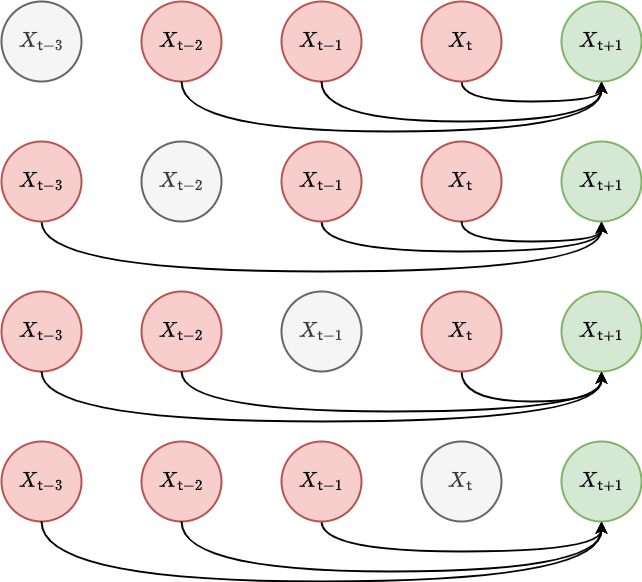

The diagram above was exported from draw.io. Its source (the exported page's mxGraphModel, read from the mxfile embedded in the PNG):
<mxGraphModel dx="884" dy="579" grid="1" gridSize="10" guides="1" tooltips="1" connect="1" arrows="1" fold="1" page="1" pageScale="1" pageWidth="827" pageHeight="1169" math="1" shadow="0">
  <root>
    <mxCell id="0" />
    <mxCell id="1" parent="0" />
    <mxCell id="vaooZN24keL83_q4J9rQ-1" value="" style="curved=1;endArrow=classic;html=1;rounded=0;edgeStyle=orthogonalEdgeStyle;strokeWidth=2;exitX=0.5;exitY=1;exitDx=0;exitDy=0;" edge="1" parent="1" source="vaooZN24keL83_q4J9rQ-4">
      <mxGeometry width="50" height="50" relative="1" as="geometry">
        <mxPoint x="520" y="170" as="sourcePoint" />
        <mxPoint x="640" y="120" as="targetPoint" />
        <Array as="points">
          <mxPoint x="500" y="140" />
          <mxPoint x="640" y="140" />
        </Array>
      </mxGeometry>
    </mxCell>
    <mxCell id="vaooZN24keL83_q4J9rQ-2" value="&lt;font style=&quot;font-size: 18px;&quot;&gt;$$X_{{\sf t}-2}$$&lt;/font&gt;" style="ellipse;whiteSpace=wrap;html=1;aspect=fixed;strokeWidth=2;fillColor=#f8cecc;strokeColor=#b85450;" vertex="1" parent="1">
      <mxGeometry x="180" y="40" width="80" height="80" as="geometry" />
    </mxCell>
    <mxCell id="vaooZN24keL83_q4J9rQ-3" value="&lt;font style=&quot;font-size: 18px;&quot;&gt;$$X_{{\sf t}-1}$$&lt;/font&gt;" style="ellipse;whiteSpace=wrap;html=1;aspect=fixed;strokeWidth=2;fillColor=#f8cecc;strokeColor=#b85450;" vertex="1" parent="1">
      <mxGeometry x="320" y="40" width="80" height="80" as="geometry" />
    </mxCell>
    <mxCell id="vaooZN24keL83_q4J9rQ-4" value="&lt;font style=&quot;font-size: 18px;&quot;&gt;$$X_{{\sf t}}$$&lt;/font&gt;" style="ellipse;whiteSpace=wrap;html=1;aspect=fixed;strokeWidth=2;fillColor=#f8cecc;strokeColor=#b85450;" vertex="1" parent="1">
      <mxGeometry x="460" y="40" width="80" height="80" as="geometry" />
    </mxCell>
    <mxCell id="vaooZN24keL83_q4J9rQ-5" value="&lt;font style=&quot;font-size: 18px;&quot;&gt;$$X_{{\sf t}+1}$$&lt;/font&gt;" style="ellipse;whiteSpace=wrap;html=1;aspect=fixed;strokeWidth=2;fillColor=#d5e8d4;strokeColor=#82b366;" vertex="1" parent="1">
      <mxGeometry x="600" y="40" width="80" height="80" as="geometry" />
    </mxCell>
    <mxCell id="vaooZN24keL83_q4J9rQ-6" value="" style="curved=1;endArrow=classic;html=1;rounded=0;edgeStyle=orthogonalEdgeStyle;strokeWidth=2;exitX=0.5;exitY=1;exitDx=0;exitDy=0;" edge="1" parent="1" source="vaooZN24keL83_q4J9rQ-3">
      <mxGeometry width="50" height="50" relative="1" as="geometry">
        <mxPoint x="500" y="120" as="sourcePoint" />
        <mxPoint x="640" y="120" as="targetPoint" />
        <Array as="points">
          <mxPoint x="360" y="160" />
          <mxPoint x="640" y="160" />
        </Array>
      </mxGeometry>
    </mxCell>
    <mxCell id="vaooZN24keL83_q4J9rQ-13" value="" style="curved=1;endArrow=classic;html=1;rounded=0;edgeStyle=orthogonalEdgeStyle;strokeWidth=2;exitX=0.5;exitY=1;exitDx=0;exitDy=0;" edge="1" parent="1" source="vaooZN24keL83_q4J9rQ-15">
      <mxGeometry width="50" height="50" relative="1" as="geometry">
        <mxPoint x="520" y="310" as="sourcePoint" />
        <mxPoint x="640" y="260" as="targetPoint" />
        <Array as="points">
          <mxPoint x="360" y="290" />
          <mxPoint x="640" y="290" />
        </Array>
      </mxGeometry>
    </mxCell>
    <mxCell id="vaooZN24keL83_q4J9rQ-14" value="&lt;font style=&quot;font-size: 18px;&quot;&gt;$$X_{{\sf t}-2}$$&lt;/font&gt;" style="ellipse;whiteSpace=wrap;html=1;aspect=fixed;strokeWidth=2;fillColor=#f5f5f5;strokeColor=#666666;fontColor=#333333;" vertex="1" parent="1">
      <mxGeometry x="180" y="180" width="80" height="80" as="geometry" />
    </mxCell>
    <mxCell id="vaooZN24keL83_q4J9rQ-15" value="&lt;font style=&quot;font-size: 18px;&quot;&gt;$$X_{{\sf t}-1}$$&lt;/font&gt;" style="ellipse;whiteSpace=wrap;html=1;aspect=fixed;strokeWidth=2;fillColor=#f8cecc;strokeColor=#b85450;" vertex="1" parent="1">
      <mxGeometry x="320" y="180" width="80" height="80" as="geometry" />
    </mxCell>
    <mxCell id="vaooZN24keL83_q4J9rQ-16" value="&lt;font style=&quot;font-size: 18px;&quot;&gt;$$X_{{\sf t}}$$&lt;/font&gt;" style="ellipse;whiteSpace=wrap;html=1;aspect=fixed;strokeWidth=2;fillColor=#f8cecc;strokeColor=#b85450;" vertex="1" parent="1">
      <mxGeometry x="460" y="180" width="80" height="80" as="geometry" />
    </mxCell>
    <mxCell id="vaooZN24keL83_q4J9rQ-17" value="&lt;font style=&quot;font-size: 18px;&quot;&gt;$$X_{{\sf t}+1}$$&lt;/font&gt;" style="ellipse;whiteSpace=wrap;html=1;aspect=fixed;strokeWidth=2;fillColor=#d5e8d4;strokeColor=#82b366;" vertex="1" parent="1">
      <mxGeometry x="600" y="180" width="80" height="80" as="geometry" />
    </mxCell>
    <mxCell id="vaooZN24keL83_q4J9rQ-18" value="" style="curved=1;endArrow=classic;html=1;rounded=0;edgeStyle=orthogonalEdgeStyle;strokeWidth=2;exitX=0.5;exitY=1;exitDx=0;exitDy=0;" edge="1" parent="1" source="vaooZN24keL83_q4J9rQ-21">
      <mxGeometry width="50" height="50" relative="1" as="geometry">
        <mxPoint x="500" y="260" as="sourcePoint" />
        <mxPoint x="640" y="260" as="targetPoint" />
        <Array as="points">
          <mxPoint x="80" y="310" />
          <mxPoint x="640" y="310" />
        </Array>
      </mxGeometry>
    </mxCell>
    <mxCell id="vaooZN24keL83_q4J9rQ-19" value="&lt;font style=&quot;font-size: 18px;&quot;&gt;$$X_{{\sf t}-3}$$&lt;/font&gt;" style="ellipse;whiteSpace=wrap;html=1;aspect=fixed;strokeWidth=2;fillColor=#f5f5f5;fontColor=#333333;strokeColor=#666666;" vertex="1" parent="1">
      <mxGeometry x="40" y="40" width="80" height="80" as="geometry" />
    </mxCell>
    <mxCell id="vaooZN24keL83_q4J9rQ-21" value="&lt;font style=&quot;font-size: 18px;&quot;&gt;$$X_{{\sf t}-3}$$&lt;/font&gt;" style="ellipse;whiteSpace=wrap;html=1;aspect=fixed;strokeWidth=2;fillColor=#f8cecc;strokeColor=#b85450;" vertex="1" parent="1">
      <mxGeometry x="40" y="180" width="80" height="80" as="geometry" />
    </mxCell>
    <mxCell id="vaooZN24keL83_q4J9rQ-22" value="" style="curved=1;endArrow=classic;html=1;rounded=0;edgeStyle=orthogonalEdgeStyle;strokeWidth=2;exitX=0.5;exitY=1;exitDx=0;exitDy=0;" edge="1" parent="1" source="vaooZN24keL83_q4J9rQ-2">
      <mxGeometry width="50" height="50" relative="1" as="geometry">
        <mxPoint x="370" y="130" as="sourcePoint" />
        <mxPoint x="640" y="120" as="targetPoint" />
        <Array as="points">
          <mxPoint x="220" y="170" />
          <mxPoint x="640" y="170" />
        </Array>
      </mxGeometry>
    </mxCell>
    <mxCell id="vaooZN24keL83_q4J9rQ-24" value="" style="curved=1;endArrow=classic;html=1;rounded=0;edgeStyle=orthogonalEdgeStyle;strokeWidth=2;exitX=0.5;exitY=1;exitDx=0;exitDy=0;entryX=0.5;entryY=1;entryDx=0;entryDy=0;" edge="1" parent="1" source="vaooZN24keL83_q4J9rQ-16" target="vaooZN24keL83_q4J9rQ-17">
      <mxGeometry width="50" height="50" relative="1" as="geometry">
        <mxPoint x="370" y="270" as="sourcePoint" />
        <mxPoint x="650" y="270" as="targetPoint" />
        <Array as="points">
          <mxPoint x="500" y="280" />
          <mxPoint x="640" y="280" />
        </Array>
      </mxGeometry>
    </mxCell>
    <mxCell id="vaooZN24keL83_q4J9rQ-26" value="" style="curved=1;endArrow=classic;html=1;rounded=0;edgeStyle=orthogonalEdgeStyle;strokeWidth=2;exitX=0.5;exitY=1;exitDx=0;exitDy=0;" edge="1" parent="1" source="vaooZN24keL83_q4J9rQ-29">
      <mxGeometry width="50" height="50" relative="1" as="geometry">
        <mxPoint x="520" y="460" as="sourcePoint" />
        <mxPoint x="640" y="410" as="targetPoint" />
        <Array as="points">
          <mxPoint x="500" y="440" />
          <mxPoint x="640" y="440" />
        </Array>
      </mxGeometry>
    </mxCell>
    <mxCell id="vaooZN24keL83_q4J9rQ-27" value="&lt;font style=&quot;font-size: 18px;&quot;&gt;$$X_{{\sf t}-2}$$&lt;/font&gt;" style="ellipse;whiteSpace=wrap;html=1;aspect=fixed;strokeWidth=2;fillColor=#f8cecc;strokeColor=#b85450;" vertex="1" parent="1">
      <mxGeometry x="180" y="330" width="80" height="80" as="geometry" />
    </mxCell>
    <mxCell id="vaooZN24keL83_q4J9rQ-28" value="&lt;font style=&quot;font-size: 18px;&quot;&gt;$$X_{{\sf t}-1}$$&lt;/font&gt;" style="ellipse;whiteSpace=wrap;html=1;aspect=fixed;strokeWidth=2;fillColor=#f5f5f5;strokeColor=#666666;fontColor=#333333;" vertex="1" parent="1">
      <mxGeometry x="320" y="330" width="80" height="80" as="geometry" />
    </mxCell>
    <mxCell id="vaooZN24keL83_q4J9rQ-29" value="&lt;font style=&quot;font-size: 18px;&quot;&gt;$$X_{{\sf t}}$$&lt;/font&gt;" style="ellipse;whiteSpace=wrap;html=1;aspect=fixed;strokeWidth=2;fillColor=#f8cecc;strokeColor=#b85450;" vertex="1" parent="1">
      <mxGeometry x="460" y="330" width="80" height="80" as="geometry" />
    </mxCell>
    <mxCell id="vaooZN24keL83_q4J9rQ-30" value="&lt;font style=&quot;font-size: 18px;&quot;&gt;$$X_{{\sf t}+1}$$&lt;/font&gt;" style="ellipse;whiteSpace=wrap;html=1;aspect=fixed;strokeWidth=2;fillColor=#d5e8d4;strokeColor=#82b366;" vertex="1" parent="1">
      <mxGeometry x="600" y="330" width="80" height="80" as="geometry" />
    </mxCell>
    <mxCell id="vaooZN24keL83_q4J9rQ-31" value="" style="curved=1;endArrow=classic;html=1;rounded=0;edgeStyle=orthogonalEdgeStyle;strokeWidth=2;exitX=0.5;exitY=1;exitDx=0;exitDy=0;" edge="1" parent="1" source="vaooZN24keL83_q4J9rQ-27">
      <mxGeometry width="50" height="50" relative="1" as="geometry">
        <mxPoint x="500" y="410" as="sourcePoint" />
        <mxPoint x="640" y="410" as="targetPoint" />
        <Array as="points">
          <mxPoint x="220" y="450" />
          <mxPoint x="640" y="450" />
        </Array>
      </mxGeometry>
    </mxCell>
    <mxCell id="vaooZN24keL83_q4J9rQ-32" value="&lt;font style=&quot;font-size: 18px;&quot;&gt;$$X_{{\sf t}-3}$$&lt;/font&gt;" style="ellipse;whiteSpace=wrap;html=1;aspect=fixed;strokeWidth=2;fillColor=#f8cecc;strokeColor=#b85450;" vertex="1" parent="1">
      <mxGeometry x="40" y="330" width="80" height="80" as="geometry" />
    </mxCell>
    <mxCell id="vaooZN24keL83_q4J9rQ-33" value="" style="curved=1;endArrow=classic;html=1;rounded=0;edgeStyle=orthogonalEdgeStyle;strokeWidth=2;exitX=0.5;exitY=1;exitDx=0;exitDy=0;entryX=0.5;entryY=1;entryDx=0;entryDy=0;" edge="1" parent="1" source="vaooZN24keL83_q4J9rQ-32" target="vaooZN24keL83_q4J9rQ-30">
      <mxGeometry width="50" height="50" relative="1" as="geometry">
        <mxPoint x="230" y="420" as="sourcePoint" />
        <mxPoint x="650" y="420" as="targetPoint" />
        <Array as="points">
          <mxPoint x="80" y="460" />
          <mxPoint x="640" y="460" />
        </Array>
      </mxGeometry>
    </mxCell>
    <mxCell id="vaooZN24keL83_q4J9rQ-34" value="" style="curved=1;endArrow=classic;html=1;rounded=0;edgeStyle=orthogonalEdgeStyle;strokeWidth=2;exitX=0.5;exitY=1;exitDx=0;exitDy=0;" edge="1" parent="1" source="vaooZN24keL83_q4J9rQ-36">
      <mxGeometry width="50" height="50" relative="1" as="geometry">
        <mxPoint x="520" y="610" as="sourcePoint" />
        <mxPoint x="640" y="560" as="targetPoint" />
        <Array as="points">
          <mxPoint x="360" y="590" />
          <mxPoint x="640" y="590" />
        </Array>
      </mxGeometry>
    </mxCell>
    <mxCell id="vaooZN24keL83_q4J9rQ-35" value="&lt;font style=&quot;font-size: 18px;&quot;&gt;$$X_{{\sf t}-2}$$&lt;/font&gt;" style="ellipse;whiteSpace=wrap;html=1;aspect=fixed;strokeWidth=2;fillColor=#f8cecc;strokeColor=#b85450;" vertex="1" parent="1">
      <mxGeometry x="180" y="480" width="80" height="80" as="geometry" />
    </mxCell>
    <mxCell id="vaooZN24keL83_q4J9rQ-36" value="&lt;font style=&quot;font-size: 18px;&quot;&gt;$$X_{{\sf t}-1}$$&lt;/font&gt;" style="ellipse;whiteSpace=wrap;html=1;aspect=fixed;strokeWidth=2;fillColor=#f8cecc;strokeColor=#b85450;" vertex="1" parent="1">
      <mxGeometry x="320" y="480" width="80" height="80" as="geometry" />
    </mxCell>
    <mxCell id="vaooZN24keL83_q4J9rQ-37" value="&lt;font style=&quot;font-size: 18px;&quot;&gt;$$X_{{\sf t}}$$&lt;/font&gt;" style="ellipse;whiteSpace=wrap;html=1;aspect=fixed;strokeWidth=2;fillColor=#f5f5f5;strokeColor=#666666;fontColor=#333333;" vertex="1" parent="1">
      <mxGeometry x="460" y="480" width="80" height="80" as="geometry" />
    </mxCell>
    <mxCell id="vaooZN24keL83_q4J9rQ-38" value="&lt;font style=&quot;font-size: 18px;&quot;&gt;$$X_{{\sf t}+1}$$&lt;/font&gt;" style="ellipse;whiteSpace=wrap;html=1;aspect=fixed;strokeWidth=2;fillColor=#d5e8d4;strokeColor=#82b366;" vertex="1" parent="1">
      <mxGeometry x="600" y="480" width="80" height="80" as="geometry" />
    </mxCell>
    <mxCell id="vaooZN24keL83_q4J9rQ-39" value="" style="curved=1;endArrow=classic;html=1;rounded=0;edgeStyle=orthogonalEdgeStyle;strokeWidth=2;exitX=0.5;exitY=1;exitDx=0;exitDy=0;" edge="1" parent="1" source="vaooZN24keL83_q4J9rQ-35">
      <mxGeometry width="50" height="50" relative="1" as="geometry">
        <mxPoint x="500" y="560" as="sourcePoint" />
        <mxPoint x="640" y="560" as="targetPoint" />
        <Array as="points">
          <mxPoint x="220" y="610" />
          <mxPoint x="640" y="610" />
        </Array>
      </mxGeometry>
    </mxCell>
    <mxCell id="vaooZN24keL83_q4J9rQ-40" value="&lt;font style=&quot;font-size: 18px;&quot;&gt;$$X_{{\sf t}-3}$$&lt;/font&gt;" style="ellipse;whiteSpace=wrap;html=1;aspect=fixed;strokeWidth=2;fillColor=#f8cecc;strokeColor=#b85450;" vertex="1" parent="1">
      <mxGeometry x="40" y="480" width="80" height="80" as="geometry" />
    </mxCell>
    <mxCell id="vaooZN24keL83_q4J9rQ-41" value="" style="curved=1;endArrow=classic;html=1;rounded=0;edgeStyle=orthogonalEdgeStyle;strokeWidth=2;exitX=0.5;exitY=1;exitDx=0;exitDy=0;entryX=0.5;entryY=1;entryDx=0;entryDy=0;" edge="1" parent="1" source="vaooZN24keL83_q4J9rQ-40" target="vaooZN24keL83_q4J9rQ-38">
      <mxGeometry width="50" height="50" relative="1" as="geometry">
        <mxPoint x="230" y="570" as="sourcePoint" />
        <mxPoint x="650" y="570" as="targetPoint" />
        <Array as="points">
          <mxPoint x="80" y="620" />
          <mxPoint x="640" y="620" />
        </Array>
      </mxGeometry>
    </mxCell>
  </root>
</mxGraphModel>